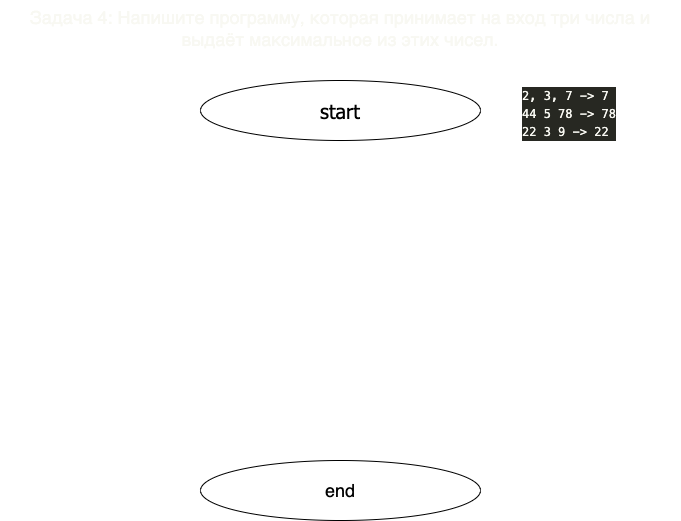

The diagram above was exported from draw.io. Its source (the exported page's mxGraphModel, read from the mxfile embedded in the PNG):
<mxGraphModel dx="894" dy="458" grid="1" gridSize="10" guides="0" tooltips="1" connect="0" arrows="0" fold="1" page="1" pageScale="1" pageWidth="827" pageHeight="1169" math="0" shadow="0">
  <root>
    <mxCell id="0" />
    <mxCell id="1" parent="0" />
    <mxCell id="2" value="&lt;meta charset=&quot;utf-8&quot; style=&quot;font-size: 18px;&quot;&gt;&lt;h1 class=&quot;code-line&quot; dir=&quot;auto&quot; id=&quot;%D0%B7%D0%B0%D0%B4%D0%B0%D1%87%D0%B0-4-%D0%BD%D0%B0%D0%BF%D0%B8%D1%88%D0%B8%D1%82%D0%B5-%D0%BF%D1%80%D0%BE%D0%B3%D1%80%D0%B0%D0%BC%D0%BC%D1%83-%D0%BA%D0%BE%D1%82%D0%BE%D1%80%D0%B0%D1%8F-%D0%BF%D1%80%D0%B8%D0%BD%D0%B8%D0%BC%D0%B0%D0%B5%D1%82-%D0%BD%D0%B0-%D0%B2%D1%85%D0%BE%D0%B4-%D1%82%D1%80%D0%B8-%D1%87%D0%B8%D1%81%D0%BB%D0%B0-%D0%B8-%D0%B2%D1%8B%D0%B4%D0%B0%D1%91%D1%82-%D0%BC%D0%B0%D0%BA%D1%81%D0%B8%D0%BC%D0%B0%D0%BB%D1%8C%D0%BD%D0%BE%D0%B5-%D0%B8%D0%B7-%D1%8D%D1%82%D0%B8%D1%85-%D1%87%D0%B8%D1%81%D0%B5%D0%BB&quot; style=&quot;margin-top: 0px; padding-bottom: 0.3em; line-height: 1.2; border-bottom: 1px solid rgba(255, 255, 255, 0.18); font-weight: normal; border-top-color: rgba(255, 255, 255, 0.18); border-right-color: rgba(255, 255, 255, 0.18); border-left-color: rgba(255, 255, 255, 0.18); position: relative; color: rgb(248, 248, 242); font-style: normal; letter-spacing: normal; text-indent: 0px; text-transform: none; word-spacing: 0px; font-size: 18px;&quot;&gt;Задача 4: Напишите программу, которая принимает на вход три числа и выдаёт максимальное из этих чисел.&lt;/h1&gt;" style="text;whiteSpace=wrap;html=1;fontSize=18;align=center;" vertex="1" parent="1">
      <mxGeometry x="80" y="40" width="680" height="70" as="geometry" />
    </mxCell>
    <mxCell id="3" value="&lt;meta charset=&quot;utf-8&quot;&gt;&lt;div style=&quot;color: rgb(248, 248, 242); background-color: rgb(39, 40, 34); font-family: menlo, monaco, &amp;quot;courier new&amp;quot;, monospace; font-weight: normal; font-size: 12px; line-height: 18px;&quot;&gt;&lt;div&gt;&lt;span style=&quot;color: #f8f8f2&quot;&gt;2, 3, 7 -&amp;gt; 7&lt;/span&gt;&lt;/div&gt;&lt;div&gt;&lt;span style=&quot;color: #f8f8f2&quot;&gt;44 5 78 -&amp;gt; 78&lt;/span&gt;&lt;/div&gt;&lt;div&gt;&lt;span style=&quot;color: #f8f8f2&quot;&gt;22 3 9 -&amp;gt; 22&lt;/span&gt;&lt;/div&gt;&lt;/div&gt;" style="text;whiteSpace=wrap;html=1;fontSize=18;" vertex="1" parent="1">
      <mxGeometry x="600" y="120" width="160" height="70" as="geometry" />
    </mxCell>
    <mxCell id="4" value="start" style="ellipse;whiteSpace=wrap;html=1;fontSize=20;fontFamily=Tahoma;" vertex="1" parent="1">
      <mxGeometry x="280" y="120" width="280" height="60" as="geometry" />
    </mxCell>
    <mxCell id="5" value="end" style="ellipse;whiteSpace=wrap;html=1;fontSize=18;" vertex="1" parent="1">
      <mxGeometry x="280" y="500" width="280" height="60" as="geometry" />
    </mxCell>
  </root>
</mxGraphModel>